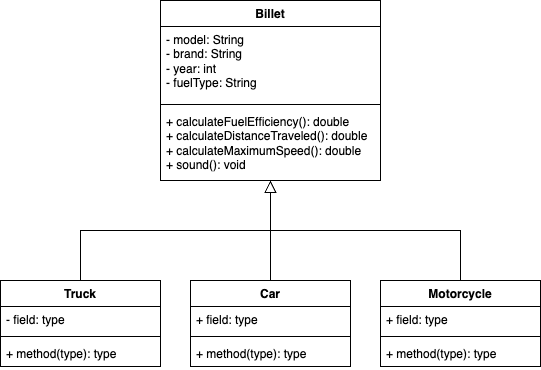

The diagram above was exported from draw.io. Its source (the exported page's mxGraphModel, read from the mxfile embedded in the PNG):
<mxGraphModel dx="677" dy="725" grid="1" gridSize="10" guides="1" tooltips="1" connect="1" arrows="1" fold="1" page="1" pageScale="1" pageWidth="827" pageHeight="1169" math="0" shadow="0">
  <root>
    <mxCell id="WIyWlLk6GJQsqaUBKTNV-0" />
    <mxCell id="WIyWlLk6GJQsqaUBKTNV-1" parent="WIyWlLk6GJQsqaUBKTNV-0" />
    <mxCell id="zkfFHV4jXpPFQw0GAbJ--12" value="" style="endArrow=block;endSize=10;endFill=0;shadow=0;strokeWidth=1;rounded=0;edgeStyle=elbowEdgeStyle;elbow=vertical;" parent="WIyWlLk6GJQsqaUBKTNV-1" source="1SVXQjm_6IIbSe9y5Nv5-17" edge="1">
      <mxGeometry width="160" relative="1" as="geometry">
        <mxPoint x="280" y="450" as="sourcePoint" />
        <mxPoint x="420" y="350" as="targetPoint" />
        <Array as="points">
          <mxPoint x="370" y="400" />
        </Array>
      </mxGeometry>
    </mxCell>
    <mxCell id="zkfFHV4jXpPFQw0GAbJ--16" value="" style="endArrow=block;endSize=10;endFill=0;shadow=0;strokeWidth=1;rounded=0;edgeStyle=elbowEdgeStyle;elbow=vertical;exitX=0.5;exitY=0;exitDx=0;exitDy=0;" parent="WIyWlLk6GJQsqaUBKTNV-1" source="1SVXQjm_6IIbSe9y5Nv5-25" edge="1">
      <mxGeometry width="160" relative="1" as="geometry">
        <mxPoint x="570" y="450" as="sourcePoint" />
        <mxPoint x="420" y="350" as="targetPoint" />
        <Array as="points">
          <mxPoint x="480" y="400" />
        </Array>
      </mxGeometry>
    </mxCell>
    <mxCell id="1SVXQjm_6IIbSe9y5Nv5-1" value="" style="endArrow=block;endSize=10;endFill=0;shadow=0;strokeWidth=1;rounded=0;edgeStyle=elbowEdgeStyle;elbow=vertical;" parent="WIyWlLk6GJQsqaUBKTNV-1" edge="1">
      <mxGeometry width="160" relative="1" as="geometry">
        <mxPoint x="420" y="450" as="sourcePoint" />
        <mxPoint x="420" y="350" as="targetPoint" />
      </mxGeometry>
    </mxCell>
    <mxCell id="1SVXQjm_6IIbSe9y5Nv5-12" value="Billet" style="swimlane;fontStyle=1;align=center;verticalAlign=top;childLayout=stackLayout;horizontal=1;startSize=26;horizontalStack=0;resizeParent=1;resizeParentMax=0;resizeLast=0;collapsible=1;marginBottom=0;whiteSpace=wrap;html=1;" parent="WIyWlLk6GJQsqaUBKTNV-1" vertex="1">
      <mxGeometry x="310" y="170" width="220" height="180" as="geometry" />
    </mxCell>
    <mxCell id="1SVXQjm_6IIbSe9y5Nv5-13" value="- model: String&lt;br&gt;- brand: String&lt;br&gt;- year: int&lt;br&gt;- fuelType: String&lt;br&gt;&lt;div&gt;&lt;br&gt;&lt;/div&gt;" style="text;strokeColor=none;fillColor=none;align=left;verticalAlign=top;spacingLeft=4;spacingRight=4;overflow=hidden;rotatable=0;points=[[0,0.5],[1,0.5]];portConstraint=eastwest;whiteSpace=wrap;html=1;" parent="1SVXQjm_6IIbSe9y5Nv5-12" vertex="1">
      <mxGeometry y="26" width="220" height="74" as="geometry" />
    </mxCell>
    <mxCell id="1SVXQjm_6IIbSe9y5Nv5-14" value="" style="line;strokeWidth=1;fillColor=none;align=left;verticalAlign=middle;spacingTop=-1;spacingLeft=3;spacingRight=3;rotatable=0;labelPosition=right;points=[];portConstraint=eastwest;strokeColor=inherit;" parent="1SVXQjm_6IIbSe9y5Nv5-12" vertex="1">
      <mxGeometry y="100" width="220" height="8" as="geometry" />
    </mxCell>
    <mxCell id="1SVXQjm_6IIbSe9y5Nv5-15" value="+ calculateFuelEfficiency(): double&lt;br&gt;+ calculateDistanceTraveled(): double&lt;br&gt;+ calculateMaximumSpeed(): double&lt;br&gt;+ sound(): void" style="text;strokeColor=none;fillColor=none;align=left;verticalAlign=top;spacingLeft=4;spacingRight=4;overflow=hidden;rotatable=0;points=[[0,0.5],[1,0.5]];portConstraint=eastwest;whiteSpace=wrap;html=1;" parent="1SVXQjm_6IIbSe9y5Nv5-12" vertex="1">
      <mxGeometry y="108" width="220" height="72" as="geometry" />
    </mxCell>
    <mxCell id="1SVXQjm_6IIbSe9y5Nv5-17" value="Truck" style="swimlane;fontStyle=1;align=center;verticalAlign=top;childLayout=stackLayout;horizontal=1;startSize=26;horizontalStack=0;resizeParent=1;resizeParentMax=0;resizeLast=0;collapsible=1;marginBottom=0;whiteSpace=wrap;html=1;" parent="WIyWlLk6GJQsqaUBKTNV-1" vertex="1">
      <mxGeometry x="150" y="450" width="160" height="86" as="geometry" />
    </mxCell>
    <mxCell id="1SVXQjm_6IIbSe9y5Nv5-18" value="- field: type" style="text;strokeColor=none;fillColor=none;align=left;verticalAlign=top;spacingLeft=4;spacingRight=4;overflow=hidden;rotatable=0;points=[[0,0.5],[1,0.5]];portConstraint=eastwest;whiteSpace=wrap;html=1;" parent="1SVXQjm_6IIbSe9y5Nv5-17" vertex="1">
      <mxGeometry y="26" width="160" height="26" as="geometry" />
    </mxCell>
    <mxCell id="1SVXQjm_6IIbSe9y5Nv5-19" value="" style="line;strokeWidth=1;fillColor=none;align=left;verticalAlign=middle;spacingTop=-1;spacingLeft=3;spacingRight=3;rotatable=0;labelPosition=right;points=[];portConstraint=eastwest;strokeColor=inherit;" parent="1SVXQjm_6IIbSe9y5Nv5-17" vertex="1">
      <mxGeometry y="52" width="160" height="8" as="geometry" />
    </mxCell>
    <mxCell id="1SVXQjm_6IIbSe9y5Nv5-20" value="+ method(type): type" style="text;strokeColor=none;fillColor=none;align=left;verticalAlign=top;spacingLeft=4;spacingRight=4;overflow=hidden;rotatable=0;points=[[0,0.5],[1,0.5]];portConstraint=eastwest;whiteSpace=wrap;html=1;" parent="1SVXQjm_6IIbSe9y5Nv5-17" vertex="1">
      <mxGeometry y="60" width="160" height="26" as="geometry" />
    </mxCell>
    <mxCell id="1SVXQjm_6IIbSe9y5Nv5-21" value="Car" style="swimlane;fontStyle=1;align=center;verticalAlign=top;childLayout=stackLayout;horizontal=1;startSize=26;horizontalStack=0;resizeParent=1;resizeParentMax=0;resizeLast=0;collapsible=1;marginBottom=0;whiteSpace=wrap;html=1;" parent="WIyWlLk6GJQsqaUBKTNV-1" vertex="1">
      <mxGeometry x="340" y="450" width="160" height="86" as="geometry" />
    </mxCell>
    <mxCell id="1SVXQjm_6IIbSe9y5Nv5-22" value="+ field: type" style="text;strokeColor=none;fillColor=none;align=left;verticalAlign=top;spacingLeft=4;spacingRight=4;overflow=hidden;rotatable=0;points=[[0,0.5],[1,0.5]];portConstraint=eastwest;whiteSpace=wrap;html=1;" parent="1SVXQjm_6IIbSe9y5Nv5-21" vertex="1">
      <mxGeometry y="26" width="160" height="26" as="geometry" />
    </mxCell>
    <mxCell id="1SVXQjm_6IIbSe9y5Nv5-23" value="" style="line;strokeWidth=1;fillColor=none;align=left;verticalAlign=middle;spacingTop=-1;spacingLeft=3;spacingRight=3;rotatable=0;labelPosition=right;points=[];portConstraint=eastwest;strokeColor=inherit;" parent="1SVXQjm_6IIbSe9y5Nv5-21" vertex="1">
      <mxGeometry y="52" width="160" height="8" as="geometry" />
    </mxCell>
    <mxCell id="1SVXQjm_6IIbSe9y5Nv5-24" value="+ method(type): type" style="text;strokeColor=none;fillColor=none;align=left;verticalAlign=top;spacingLeft=4;spacingRight=4;overflow=hidden;rotatable=0;points=[[0,0.5],[1,0.5]];portConstraint=eastwest;whiteSpace=wrap;html=1;" parent="1SVXQjm_6IIbSe9y5Nv5-21" vertex="1">
      <mxGeometry y="60" width="160" height="26" as="geometry" />
    </mxCell>
    <mxCell id="1SVXQjm_6IIbSe9y5Nv5-25" value="Motorcycle" style="swimlane;fontStyle=1;align=center;verticalAlign=top;childLayout=stackLayout;horizontal=1;startSize=26;horizontalStack=0;resizeParent=1;resizeParentMax=0;resizeLast=0;collapsible=1;marginBottom=0;whiteSpace=wrap;html=1;" parent="WIyWlLk6GJQsqaUBKTNV-1" vertex="1">
      <mxGeometry x="530" y="450" width="160" height="86" as="geometry" />
    </mxCell>
    <mxCell id="1SVXQjm_6IIbSe9y5Nv5-26" value="+ field: type" style="text;strokeColor=none;fillColor=none;align=left;verticalAlign=top;spacingLeft=4;spacingRight=4;overflow=hidden;rotatable=0;points=[[0,0.5],[1,0.5]];portConstraint=eastwest;whiteSpace=wrap;html=1;" parent="1SVXQjm_6IIbSe9y5Nv5-25" vertex="1">
      <mxGeometry y="26" width="160" height="26" as="geometry" />
    </mxCell>
    <mxCell id="1SVXQjm_6IIbSe9y5Nv5-27" value="" style="line;strokeWidth=1;fillColor=none;align=left;verticalAlign=middle;spacingTop=-1;spacingLeft=3;spacingRight=3;rotatable=0;labelPosition=right;points=[];portConstraint=eastwest;strokeColor=inherit;" parent="1SVXQjm_6IIbSe9y5Nv5-25" vertex="1">
      <mxGeometry y="52" width="160" height="8" as="geometry" />
    </mxCell>
    <mxCell id="1SVXQjm_6IIbSe9y5Nv5-28" value="+ method(type): type" style="text;strokeColor=none;fillColor=none;align=left;verticalAlign=top;spacingLeft=4;spacingRight=4;overflow=hidden;rotatable=0;points=[[0,0.5],[1,0.5]];portConstraint=eastwest;whiteSpace=wrap;html=1;" parent="1SVXQjm_6IIbSe9y5Nv5-25" vertex="1">
      <mxGeometry y="60" width="160" height="26" as="geometry" />
    </mxCell>
  </root>
</mxGraphModel>